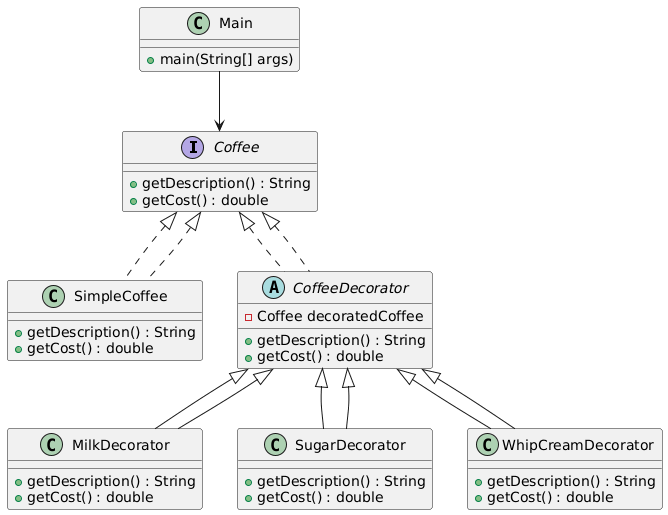

The diagram above was rendered by PlantUML. Its source (embedded in the PNG):
@startuml
interface Coffee {
  + getDescription() : String
  + getCost() : double
}

class SimpleCoffee implements Coffee {
  + getDescription() : String
  + getCost() : double
}

abstract class CoffeeDecorator implements Coffee {
  - Coffee decoratedCoffee
  + getDescription() : String
  + getCost() : double
}

class MilkDecorator extends CoffeeDecorator {
  + getDescription() : String
  + getCost() : double
}

class SugarDecorator extends CoffeeDecorator {
  + getDescription() : String
  + getCost() : double
}

class WhipCreamDecorator extends CoffeeDecorator {
  + getDescription() : String
  + getCost() : double
}

class Main {
  + main(String[] args)
}

Coffee <|.. SimpleCoffee
Coffee <|.. CoffeeDecorator
CoffeeDecorator <|-- MilkDecorator
CoffeeDecorator <|-- SugarDecorator
CoffeeDecorator <|-- WhipCreamDecorator
Main --> Coffee
@enduml